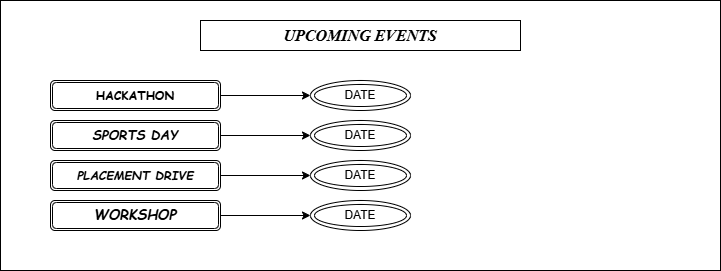

The diagram above was exported from draw.io. Its source (the exported page's mxGraphModel, read from the mxfile embedded in the PNG):
<mxGraphModel dx="774" dy="451" grid="1" gridSize="10" guides="1" tooltips="1" connect="1" arrows="1" fold="1" page="1" pageScale="1" pageWidth="827" pageHeight="1169" math="0" shadow="0">
  <root>
    <mxCell id="0" />
    <mxCell id="1" parent="0" />
    <mxCell id="dwnjGCkCehyljvu4fLBd-1" parent="1" style="rounded=0;whiteSpace=wrap;html=1;" value="" vertex="1">
      <mxGeometry height="270" width="720" x="40" y="40" as="geometry" />
    </mxCell>
    <mxCell id="dwnjGCkCehyljvu4fLBd-2" parent="1" style="rounded=0;whiteSpace=wrap;html=1;" value="&lt;i&gt;&lt;font face=&quot;Times New Roman&quot; style=&quot;font-size: 16px;&quot;&gt;&lt;b&gt;UPCOMING EVENTS&lt;/b&gt;&lt;/font&gt;&lt;/i&gt;" vertex="1">
      <mxGeometry height="30" width="320" x="240" y="60" as="geometry" />
    </mxCell>
    <mxCell id="dwnjGCkCehyljvu4fLBd-11" edge="1" parent="1" source="dwnjGCkCehyljvu4fLBd-3" style="edgeStyle=orthogonalEdgeStyle;rounded=0;orthogonalLoop=1;jettySize=auto;html=1;exitX=1;exitY=0.5;exitDx=0;exitDy=0;entryX=0;entryY=0.5;entryDx=0;entryDy=0;" target="dwnjGCkCehyljvu4fLBd-7">
      <mxGeometry relative="1" as="geometry" />
    </mxCell>
    <mxCell id="dwnjGCkCehyljvu4fLBd-3" parent="1" style="shape=ext;double=1;rounded=1;whiteSpace=wrap;html=1;" value="&lt;b&gt;&lt;font face=&quot;Comic Sans MS&quot;&gt;HACKATHON&lt;/font&gt;&lt;/b&gt;" vertex="1">
      <mxGeometry height="30" width="170" x="90" y="120" as="geometry" />
    </mxCell>
    <mxCell id="dwnjGCkCehyljvu4fLBd-15" edge="1" parent="1" source="dwnjGCkCehyljvu4fLBd-4" style="edgeStyle=orthogonalEdgeStyle;rounded=0;orthogonalLoop=1;jettySize=auto;html=1;exitX=1;exitY=0.5;exitDx=0;exitDy=0;" target="dwnjGCkCehyljvu4fLBd-8">
      <mxGeometry relative="1" as="geometry" />
    </mxCell>
    <mxCell id="dwnjGCkCehyljvu4fLBd-4" parent="1" style="shape=ext;double=1;rounded=1;whiteSpace=wrap;html=1;" value="&lt;b&gt;&lt;i&gt;&lt;font face=&quot;Comic Sans MS&quot; style=&quot;font-size: 13px;&quot;&gt;SPORTS DAY&lt;/font&gt;&lt;/i&gt;&lt;/b&gt;" vertex="1">
      <mxGeometry height="30" width="170" x="90" y="160" as="geometry" />
    </mxCell>
    <mxCell id="dwnjGCkCehyljvu4fLBd-16" edge="1" parent="1" source="dwnjGCkCehyljvu4fLBd-5" style="edgeStyle=orthogonalEdgeStyle;rounded=0;orthogonalLoop=1;jettySize=auto;html=1;exitX=1;exitY=0.5;exitDx=0;exitDy=0;" target="dwnjGCkCehyljvu4fLBd-9">
      <mxGeometry relative="1" as="geometry" />
    </mxCell>
    <mxCell id="dwnjGCkCehyljvu4fLBd-5" parent="1" style="shape=ext;double=1;rounded=1;whiteSpace=wrap;html=1;" value="&lt;i&gt;&lt;font face=&quot;Comic Sans MS&quot;&gt;&lt;b&gt;PLACEMENT DRIVE&lt;/b&gt;&lt;/font&gt;&lt;/i&gt;" vertex="1">
      <mxGeometry height="30" width="170" x="90" y="200" as="geometry" />
    </mxCell>
    <mxCell id="dwnjGCkCehyljvu4fLBd-14" edge="1" parent="1" source="dwnjGCkCehyljvu4fLBd-6" style="edgeStyle=orthogonalEdgeStyle;rounded=0;orthogonalLoop=1;jettySize=auto;html=1;exitX=1;exitY=0.5;exitDx=0;exitDy=0;entryX=0;entryY=0.5;entryDx=0;entryDy=0;" target="dwnjGCkCehyljvu4fLBd-10">
      <mxGeometry relative="1" as="geometry" />
    </mxCell>
    <mxCell id="dwnjGCkCehyljvu4fLBd-6" parent="1" style="shape=ext;double=1;rounded=1;whiteSpace=wrap;html=1;" value="&lt;i&gt;&lt;b&gt;&lt;font face=&quot;Comic Sans MS&quot; style=&quot;font-size: 14px;&quot;&gt;WORKSHOP&lt;/font&gt;&lt;/b&gt;&lt;/i&gt;" vertex="1">
      <mxGeometry height="30" width="170" x="90" y="240" as="geometry" />
    </mxCell>
    <mxCell id="dwnjGCkCehyljvu4fLBd-7" parent="1" style="ellipse;shape=doubleEllipse;whiteSpace=wrap;html=1;" value="DATE" vertex="1">
      <mxGeometry height="30" width="100" x="350" y="120" as="geometry" />
    </mxCell>
    <mxCell id="dwnjGCkCehyljvu4fLBd-8" parent="1" style="ellipse;shape=doubleEllipse;whiteSpace=wrap;html=1;" value="DATE" vertex="1">
      <mxGeometry height="30" width="100" x="350" y="160" as="geometry" />
    </mxCell>
    <mxCell id="dwnjGCkCehyljvu4fLBd-9" parent="1" style="ellipse;shape=doubleEllipse;whiteSpace=wrap;html=1;" value="DATE" vertex="1">
      <mxGeometry height="30" width="100" x="350" y="200" as="geometry" />
    </mxCell>
    <mxCell id="dwnjGCkCehyljvu4fLBd-10" parent="1" style="ellipse;shape=doubleEllipse;whiteSpace=wrap;html=1;" value="DATE" vertex="1">
      <mxGeometry height="30" width="100" x="350" y="240" as="geometry" />
    </mxCell>
  </root>
</mxGraphModel>